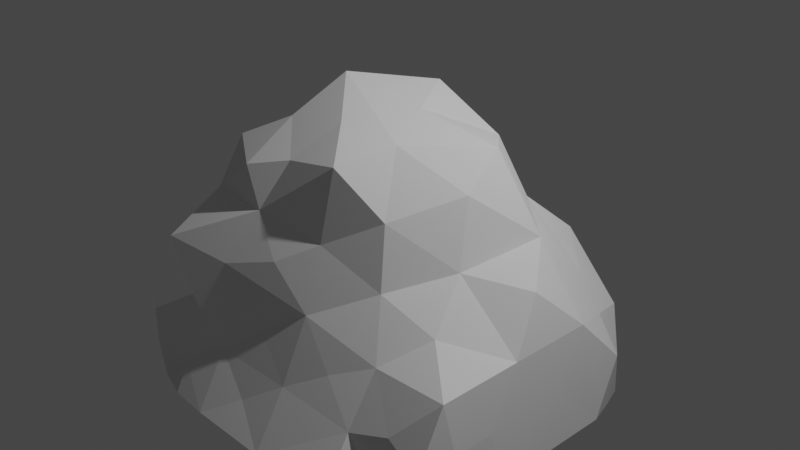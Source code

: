 # Source: Stone_2.blend  (saved by Blender 2.80.49; exported with 4.5.12 LTS)
import bpy
from mathutils import Matrix  # noqa: F401  (used for matrix-valued properties, if any)

bpy.ops.wm.read_factory_settings(use_empty=True)
scene = bpy.context.scene
scene.name = 'Scene'

# ---- collections
col_collection = bpy.data.collections.new('Collection'); scene.collection.children.link(col_collection)

# ---- world
world_world = bpy.data.worlds.new('World'); scene.world = world_world
world_world.use_nodes = True; world_world.node_tree.nodes.clear()
_N = world_world.node_tree.nodes; _L = world_world.node_tree.links
n0 = _N.new('ShaderNodeOutputWorld'); n0.name = 'World Output'; n0.location = (300, 300)
n1 = _N.new('ShaderNodeBackground'); n1.name = 'Background'; n1.location = (10, 300)
n1.inputs[0].default_value = (0.05088, 0.05088, 0.05088, 1.0)
_L.new(n1.outputs[0], n0.inputs[0])
n0.is_active_output = True
world_world.color = (0.05088, 0.05088, 0.05088)
world_world.use_sun_shadow = False
world_world.sun_shadow_jitter_overblur = 0.0

# ---- cameras
cam_camera = bpy.data.cameras.new('Camera')
cam_camera.clip_end = 100.0
cam_camera.ortho_scale = 7.314
cam_camera.dof.focus_distance = 0.0
cam_camera.dof.aperture_fstop = 128.0

# ---- lights
light_light = bpy.data.lights.new('Light', 'POINT')
light_light.transmission_factor = 0.0
light_light.cutoff_distance = 30.0
light_light.energy = 1000.0
light_light.shadow_buffer_clip_start = 1.001
light_light.shadow_soft_size = 0.1
light_light.shadow_maximum_resolution = 0.006
light_light.use_absolute_resolution = True

# ---- meshes
me_cube_002 = bpy.data.meshes.new('Cube.002')
me_cube_002.from_pydata([(-0.6495, 0.9173, -0.3943), (-0.3995, 0.9173, -0.3943), (0.1132, 0.9801, -0.7942), (-0.1368, 0.9801, -0.7942), (0.0, 0.75, -1.0), (-0.25, 1.0, -1.0), (-0.3868, 0.9801, -0.7942), (-0.8548, 0.967, -0.8112), (-0.5236, 0.9602, -0.5883), (-0.7282, 0.99, -1.009), (-0.5, 0.75, -1.0), (-0.75, 0.5, -1.0), (-1.0, 0.5, -0.75), (-0.9743, 0.7436, -1.01), (-0.8868, 0.7301, -0.5442), (-0.7448, 0.7484, -1.002), (-0.917, -0.8922, -0.3493), (-0.9586, -0.9374, -0.7966), (-0.7337, -0.8752, -0.6295), (-0.9688, -0.7253, -0.5304), (-0.75, -0.5, -1.0), (-0.9942, -0.7323, -1.006), (-0.5, -0.75, -1.0), (-1.0, -0.5, -0.75), (-0.7475, -0.9816, -1.005), (0.4969, -0.7445, -1.004), (0.2479, -0.9954, -1.003), (0.8767, -0.7321, -1.08), (0.705, -0.7348, -0.6427), (0.7464, -0.4964, -1.003), (0.6991, -0.7818, -1.006), (0.6121, 0.9784, -0.795), (0.8438, 0.8583, -0.7989), (0.581, 0.9257, -0.3902), (0.75, 0.5, -1.0), (0.4764, 0.9602, -0.5883), (1.0, 0.25, -1.0), (0.5, 0.75, -1.0), (0.714, 0.9528, -1.018), (0.9307, 0.6882, -1.027), (0.9699, 0.4454, -0.6962), (0.25, 1.0, -1.0), (0.7238, 0.7213, -1.012), (0.75, 0.25, -1.0), (0.9618, 0.6884, -0.7014), (-0.2002, -0.5189, 0.2635), (-0.7629, -0.8886, -0.8535), (-0.2839, -0.7079, -0.5145), (-0.267, -0.8796, -0.8562), (-0.25, -0.25, -1.0), (-0.7497, -0.7483, -1.001), (-0.2508, -0.7427, -1.002), (-0.5, -1.0, -1.0), (-0.9482, -0.6669, -0.3189), (0.2279, -0.8831, -0.8617), (0.9659, -0.5516, -0.6995), (0.2134, -0.6856, -0.5576), (1.0, -0.25, -1.0), (-0.9982, -0.7446, -0.7527), (0.25, -0.25, -1.0), (-0.75, 0.25, -1.0), (-0.75, -0.25, -1.0), (0.2486, -0.747, -1.002), (0.75, -0.25, -1.0), (-1.0, 0.25, -0.75), (-1.0, -0.25, -0.75), (-0.0272, -0.7888, -0.6985), (-1.0, -0.125, -0.625), (-0.5, 0.0, -1.0), (-1.0, -0.5, -1.0), (0.5, 0.0, -1.0), (0.496, -0.9921, -1.005), (-0.0003424, -0.4986, -1.001), (-0.7736, 0.7102, -0.3383), (-0.25, 0.75, -1.0), (-0.9916, 0.748, -0.7544), (-1.0, 0.25, -0.25), (0.25, 0.75, -1.0), (0.3632, 0.9801, -0.7942), (-0.6364, 0.9799, -0.7944), (-0.7736, 0.9602, -0.5883), (-1.0, 0.5, -1.0), (0.5, 1.0, -1.0), (0.0, 0.5, -1.0), (-1.0, 0.0, -0.5), (0.1978, 0.5341, 0.3819), (-0.1636, 0.4515, 0.6191), (-0.5, 0.5, -1.0), (-0.5292, 0.6368, 0.0489), (0.01887, 0.673, 0.08169), (0.2264, 0.9602, -0.5883), (-0.7112, 0.009577, 0.3509), (-0.2957, 0.7713, 0.1544), (-0.7736, 0.4602, -0.08835), (-0.5471, 0.4204, 0.3233), (-1.0, 0.5, -0.5), (-0.5685, -0.5422, 0.2942), (-0.7026, -0.8529, -0.4088), (-0.5178, -0.7531, -0.1884), (0.6361, -0.364, -0.295), (-0.9312, -0.4774, 0.02831), (-0.322, -0.4486, 0.363), (-1.0, -0.25, -0.25), (-0.9376, -0.9506, -0.5607), (-0.02357, 0.9602, -0.5883), (-0.5576, -0.2417, 0.4852), (0.5408, 0.6111, -0.09573), (-0.7736, 0.2102, 0.1617), (-0.8664, -0.3502, 0.3249), (-0.5299, -0.7998, -0.6983), (-1.0, -0.5, -0.5), (-1.0, 0.0, -1.0), (0.2563, -0.3354, 0.1759), (0.4518, 0.03887, 0.2731), (0.1201, -0.1298, 0.4846), (-0.5, -0.5, -1.0), (0.9699, 0.1954, -0.6962), (-0.2407, -0.6433, -0.1129), (0.6961, 0.6553, -0.2847), (-0.2736, 0.9602, -0.5883), (0.9699, -0.3046, -0.6962), (0.8631, 0.09562, -0.1197), (0.3872, 0.5614, 0.08343), (-0.1779, -0.2286, 0.5529), (-0.03775, -0.5017, 0.007902), (0.93, -0.7648, -0.7295), (0.7264, 0.9602, -0.5883), (0.8331, 0.6755, -0.4904), (0.9985, 0.4988, -1.001), (0.9916, -0.4942, -1.003), (0.4538, -0.5812, -0.4452), (0.3007, -0.4061, -0.1699), (0.9375, -0.1086, -0.3937), (0.6654, 0.351, 0.01858), (0.4586, -0.7712, -0.7263), (-0.4228, -0.5841, 0.09518), (-0.01481, 0.1651, 0.5664), (0.5, 0.5, -1.0), (0.4978, -0.497, -1.003), (0.9287, -0.5998, -0.4041), (0.3927, 0.3111, 0.4309), (-0.04722, 0.8793, -0.1982), (0.9398, 0.3907, -0.3924), (-0.4216, 0.01882, 0.7004), (-0.8965, -0.8338, -0.1379), (0.02246, -0.4537, 0.4318), (-0.5255, 0.8744, -0.2002), (0.4356, 0.8912, -0.1921), (0.0, 1.0, -1.0), (-0.0002359, -0.9987, -1.0), (1.0, 0.0, -1.0), (0.5223, -0.08167, -0.08447), (0.0, 0.0, -1.0), (-1.0, 0.0, 0.0), (0.8626, 0.8528, -1.055), (-0.02002, -0.6259, -0.3406), (0.6913, -0.5905, -0.4246), (-0.2281, 0.6427, 0.4648), (-0.8897, 0.9565, -1.041), (-0.5, 1.0, -1.0), (-0.9729, -0.905, -1.027)], [], [(0, 80, 73), (0, 146, 8), (1, 146, 141), (1, 119, 8), (2, 148, 104), (2, 90, 78), (3, 119, 104), (3, 148, 6), (4, 148, 77), (4, 83, 74), (5, 148, 74), (5, 159, 6), (148, 3, 104), (6, 159, 79), (7, 80, 79), (7, 158, 75), (146, 0, 73), (8, 119, 79), (9, 158, 79), (9, 159, 15), (10, 159, 74), (10, 87, 15), (11, 87, 60), (11, 81, 15), (12, 95, 75), (12, 81, 64), (13, 81, 75), (13, 158, 15), (14, 80, 75), (14, 95, 73), (159, 9, 79), (81, 11, 60), (16, 103, 97), (16, 144, 53), (17, 160, 46), (17, 103, 58), (18, 109, 97), (18, 103, 46), (19, 110, 58), (19, 103, 53), (20, 69, 61), (20, 115, 50), (21, 69, 50), (21, 160, 58), (22, 115, 51), (22, 52, 50), (23, 110, 65), (23, 69, 58), (24, 160, 50), (30, 25, 138), (25, 71, 62), (156, 139, 99), (26, 149, 62), (26, 71, 54), (27, 129, 125), (69, 23, 65), (150, 57, 63), (28, 125, 139), (29, 138, 63), (103, 17, 46), (30, 71, 25), (30, 134, 71), (31, 82, 78), (31, 126, 38), (32, 127, 44), (32, 154, 38), (33, 147, 118), (33, 126, 35), (34, 128, 43), (34, 137, 42), (35, 90, 147), (35, 126, 78), (36, 128, 116), (36, 150, 43), (37, 137, 77), (37, 82, 42), (126, 31, 78), (38, 154, 42), (39, 154, 44), (39, 128, 42), (40, 142, 116), (40, 128, 44), (82, 31, 38), (41, 82, 77), (128, 39, 44), (82, 37, 77), (147, 33, 35), (43, 150, 70), (128, 40, 116), (148, 41, 77), (45, 135, 124), (45, 145, 101), (103, 18, 97), (52, 24, 50), (47, 155, 98), (47, 109, 66), (48, 149, 66), (48, 109, 52), (49, 152, 72), (49, 115, 68), (69, 20, 50), (52, 22, 51), (51, 115, 72), (51, 149, 52), (109, 48, 66), (115, 20, 61), (156, 130, 28), (57, 129, 63), (71, 26, 62), (54, 134, 66), (55, 129, 120), (55, 139, 125), (56, 134, 130), (56, 155, 66), (30, 29, 129), (57, 150, 120), (129, 29, 63), (24, 52, 46), (59, 138, 72), (59, 152, 70), (60, 111, 81), (60, 87, 68), (110, 19, 53), (61, 111, 68), (62, 149, 72), (28, 130, 134), (129, 57, 120), (63, 138, 70), (64, 111, 84), (81, 12, 75), (65, 111, 69), (65, 110, 67), (134, 54, 71), (109, 47, 98), (115, 22, 50), (67, 102, 84), (159, 10, 15), (115, 49, 72), (109, 18, 46), (111, 60, 68), (130, 156, 99), (70, 152, 137), (138, 62, 72), (53, 144, 100), (138, 25, 62), (110, 23, 58), (73, 95, 93), (158, 9, 15), (83, 4, 77), (95, 12, 64), (81, 13, 15), (76, 153, 93), (76, 95, 84), (77, 137, 83), (82, 41, 78), (90, 2, 104), (32, 126, 127), (159, 5, 74), (119, 6, 79), (87, 11, 15), (80, 7, 75), (95, 64, 84), (87, 10, 74), (137, 34, 43), (126, 33, 118), (153, 76, 84), (83, 152, 87), (95, 76, 93), (101, 96, 135), (85, 140, 122), (82, 38, 42), (147, 106, 118), (86, 94, 143), (157, 94, 86), (85, 136, 140), (88, 146, 93), (88, 94, 92), (89, 157, 85), (89, 141, 92), (104, 141, 90), (89, 122, 147), (91, 153, 108), (91, 143, 94), (89, 147, 141), (94, 88, 93), (99, 132, 151), (157, 92, 94), (146, 92, 141), (105, 108, 96), (86, 143, 136), (80, 8, 79), (108, 105, 91), (144, 16, 97), (105, 101, 123), (158, 13, 75), (98, 117, 135), (109, 46, 52), (99, 131, 130), (99, 151, 131), (100, 108, 153), (100, 135, 96), (101, 145, 123), (94, 107, 91), (106, 133, 118), (89, 85, 122), (160, 24, 46), (135, 45, 101), (148, 2, 78), (139, 156, 28), (148, 4, 74), (105, 123, 143), (95, 14, 75), (100, 102, 110), (155, 47, 66), (99, 139, 132), (107, 153, 91), (150, 63, 70), (69, 21, 58), (144, 98, 135), (98, 97, 109), (100, 96, 108), (106, 147, 122), (152, 83, 137), (112, 131, 151), (112, 145, 124), (112, 113, 114), (123, 145, 114), (114, 136, 143), (149, 26, 54), (115, 61, 68), (111, 64, 81), (116, 142, 132), (90, 35, 78), (160, 17, 58), (98, 144, 97), (133, 106, 122), (142, 40, 44), (85, 157, 86), (142, 127, 118), (120, 150, 132), (149, 54, 66), (121, 142, 133), (121, 151, 132), (122, 140, 133), (127, 126, 118), (117, 155, 124), (112, 114, 145), (142, 44, 127), (124, 155, 131), (139, 55, 120), (113, 133, 140), (119, 3, 6), (142, 118, 133), (111, 67, 84), (80, 0, 8), (137, 43, 70), (32, 44, 154), (139, 120, 132), (30, 138, 29), (129, 55, 125), (98, 155, 117), (105, 143, 91), (149, 51, 72), (160, 21, 50), (114, 140, 136), (30, 129, 27), (142, 121, 132), (111, 65, 67), (143, 123, 114), (131, 112, 124), (105, 96, 101), (157, 89, 92), (145, 45, 124), (150, 116, 132), (137, 37, 42), (152, 49, 68), (150, 36, 116), (100, 144, 135), (41, 148, 78), (114, 113, 140), (113, 151, 133), (87, 74, 83), (146, 73, 93), (152, 68, 87), (147, 90, 141), (158, 7, 79), (135, 117, 124), (107, 94, 93), (155, 56, 130), (146, 88, 92), (103, 19, 58), (128, 34, 42), (146, 1, 8), (151, 121, 133), (30, 125, 28), (85, 86, 136), (152, 59, 72), (149, 48, 52), (154, 39, 42), (153, 107, 93), (100, 153, 102), (126, 32, 38), (141, 104, 119), (148, 5, 6), (119, 1, 141), (112, 151, 113), (103, 16, 53), (30, 28, 134), (102, 67, 110), (110, 53, 100), (111, 61, 69), (27, 125, 30), (138, 59, 70), (80, 14, 73), (134, 56, 66), (155, 130, 131), (128, 36, 43), (153, 84, 102)])
_uv = me_cube_002.uv_layers.new(name='UVMap')
_uv.uv.foreach_set('vector', [0.0, 0.0, 0.0, 0.0, 0.0, 0.0, 0.0, 0.0, 0.0, 0.0, 0.0, 0.0, 0.0, 0.0, 0.0, 0.0, 0.0, 0.0, 0.0, 0.0, 0.0, 0.0, 0.0, 0.0, 0.0, 0.0, 0.0, 0.0, 0.0, 0.0, 0.0, 0.0, 0.0, 0.0, 0.0, 0.0, 0.0, 0.0, 0.0, 0.0, 0.0, 0.0, 0.0, 0.0, 0.0, 0.0, 0.0, 0.0, 0.0, 0.0, 0.0, 0.0, 0.0, 0.0, 0.0, 0.0, 0.0, 0.0, 0.0, 0.0, 0.0, 0.0, 0.0, 0.0, 0.0, 0.0, 0.0, 0.0, 0.0, 0.0, 0.0, 0.0, 0.0, 0.0, 0.0, 0.0, 0.0, 0.0, 0.0, 0.0, 0.0, 0.0, 0.0, 0.0, 0.0, 0.0, 0.0, 0.0, 0.0, 0.0, 0.0, 0.0, 0.0, 0.0, 0.0, 0.0, 0.0, 0.0, 0.0, 0.0, 0.0, 0.0, 0.0, 0.0, 0.0, 0.0, 0.0, 0.0, 0.0, 0.0, 0.0, 0.0, 0.0, 0.0, 0.0, 0.0, 0.0, 0.0, 0.0, 0.0, 0.0, 0.0, 0.0, 0.0, 0.0, 0.0, 0.0, 0.0, 0.0, 0.0, 0.0, 0.0, 0.0, 0.0, 0.0, 0.0, 0.0, 0.0, 0.0, 0.0, 0.0, 0.0, 0.0, 0.0, 0.0, 0.0, 0.0, 0.0, 0.0, 0.0, 0.0, 0.0, 0.0, 0.0, 0.0, 0.0, 0.0, 0.0, 0.0, 0.0, 0.0, 0.0, 0.0, 0.0, 0.0, 0.0, 0.0, 0.0, 0.0, 0.0, 0.0, 0.0, 0.0, 0.0, 0.0, 0.0, 0.0, 0.0, 0.0, 0.0, 0.0, 0.0, 0.0, 0.0, 0.0, 0.0, 0.0, 0.0, 0.0, 0.0, 0.0, 0.0, 0.0, 0.0, 0.0, 0.0, 0.0, 0.0, 0.0, 0.0, 0.0, 0.0, 0.0, 0.0, 0.0, 0.0, 0.0, 0.0, 0.0, 0.0, 0.0, 0.0, 0.0, 0.0, 0.0, 0.0, 0.0, 0.0, 0.0, 0.0, 0.0, 0.0, 0.0, 0.0, 0.0, 0.0, 0.0, 0.0, 0.0, 0.0, 0.0, 0.0, 0.0, 0.0, 0.0, 0.0, 0.0, 0.0, 0.0, 0.0, 0.0, 0.0, 0.0, 0.0, 0.0, 0.0, 0.0, 0.0, 0.0, 0.0, 0.0, 0.0, 0.0, 0.0, 0.0, 0.0, 0.0, 0.0, 0.0, 0.0, 0.0, 0.0, 0.0, 0.0, 0.0, 0.0, 0.0, 0.0, 0.0, 0.0, 0.0, 0.0, 0.0, 0.0, 0.0, 0.0, 0.0, 0.0, 0.0, 0.0, 0.0, 0.0, 0.0, 0.0, 0.0, 0.0, 0.0, 0.0, 0.0, 0.0, 0.0, 0.0, 0.0, 0.0, 0.0, 0.0, 0.0, 0.0, 0.0, 0.0, 0.0, 0.0, 0.0, 0.0, 0.0, 0.0, 0.0, 0.0, 0.0, 0.0, 0.0, 0.0, 0.0, 0.0, 0.0, 0.0, 0.0, 0.0, 0.0, 0.0, 0.0, 0.0, 0.0, 0.0, 0.0, 0.0, 0.0, 0.0, 0.0, 0.0, 0.0, 0.0, 0.0, 0.0, 0.0, 0.0, 0.0, 0.0, 0.0, 0.0, 0.0, 0.0, 0.0, 0.0, 0.0, 0.0, 0.0, 0.0, 0.0, 0.0, 0.0, 0.0, 0.0, 0.0, 0.0, 0.0, 0.0, 0.0, 0.0, 0.0, 0.0, 0.0, 0.0, 0.0, 0.0, 0.0, 0.0, 0.0, 0.0, 0.0, 0.0, 0.0, 0.0, 0.0, 0.0, 0.0, 0.0, 0.0, 0.0, 0.0, 0.0, 0.0, 0.0, 0.0, 0.0, 0.0, 0.0, 0.0, 0.0, 0.0, 0.0, 0.0, 0.0, 0.0, 0.0, 0.0, 0.0, 0.0, 0.0, 0.0, 0.0, 0.0, 0.0, 0.0, 0.0, 0.0, 0.0, 0.0, 0.0, 0.0, 0.0, 0.0, 0.0, 0.0, 0.0, 0.0, 0.0, 0.0, 0.0, 0.0, 0.0, 0.0, 0.0, 0.0, 0.0, 0.0, 0.0, 0.0, 0.0, 0.0, 0.0, 0.0, 0.0, 0.0, 0.0, 0.0, 0.0, 0.0, 0.0, 0.0, 0.0, 0.0, 0.0, 0.0, 0.0, 0.0, 0.0, 0.0, 0.0, 0.0, 0.0, 0.0, 0.0, 0.0, 0.0, 0.0, 0.0, 0.0, 0.0, 0.0, 0.0, 0.0, 0.0, 0.0, 0.0, 0.0, 0.0, 0.0, 0.0, 0.0, 0.0, 0.0, 0.0, 0.0, 0.0, 0.0, 0.0, 0.0, 0.0, 0.0, 0.0, 0.0, 0.0, 0.0, 0.0, 0.0, 0.0, 0.0, 0.0, 0.0, 0.0, 0.0, 0.0, 0.0, 0.0, 0.0, 0.0, 0.0, 0.0, 0.0, 0.0, 0.0, 0.0, 0.0, 0.0, 0.0, 0.0, 0.0, 0.0, 0.0, 0.0, 0.0, 0.0, 0.0, 0.0, 0.0, 0.0, 0.0, 0.0, 0.0, 0.0, 0.0, 0.0, 0.0, 0.0, 0.0, 0.0, 0.0, 0.0, 0.0, 0.0, 0.0, 0.0, 0.0, 0.0, 0.0, 0.0, 0.0, 0.0, 0.0, 0.0, 0.0, 0.0, 0.0, 0.0, 0.0, 0.0, 0.0, 0.0, 0.0, 0.0, 0.0, 0.0, 0.0, 0.0, 0.0, 0.0, 0.0, 0.0, 0.0, 0.0, 0.0, 0.0, 0.0, 0.0, 0.0, 0.0, 0.0, 0.0, 0.0, 0.0, 0.0, 0.0, 0.0, 0.0, 0.0, 0.0, 0.0, 0.0, 0.0, 0.0, 0.0, 0.0, 0.0, 0.0, 0.0, 0.0, 0.0, 0.0, 0.0, 0.0, 0.0, 0.0, 0.0, 0.0, 0.0, 0.0, 0.0, 0.0, 0.0, 0.0, 0.0, 0.0, 0.0, 0.0, 0.0, 0.0, 0.0, 0.0, 0.0, 0.0, 0.0, 0.0, 0.0, 0.0, 0.0, 0.0, 0.0, 0.0, 0.0, 0.0, 0.0, 0.0, 0.0, 0.0, 0.0, 0.0, 0.0, 0.0, 0.0, 0.0, 0.0, 0.0, 0.0, 0.0, 0.0, 0.0, 0.0, 0.0, 0.0, 0.0, 0.0, 0.0, 0.0, 0.0, 0.0, 0.0, 0.0, 0.0, 0.0, 0.0, 0.0, 0.0, 0.0, 0.0, 0.0, 0.0, 0.0, 0.0, 0.0, 0.0, 0.0, 0.0, 0.0, 0.0, 0.0, 0.0, 0.0, 0.0, 0.0, 0.0, 0.0, 0.0, 0.0, 0.0, 0.0, 0.0, 0.0, 0.0, 0.0, 0.0, 0.0, 0.0, 0.0, 0.0, 0.0, 0.0, 0.0, 0.0, 0.0, 0.0, 0.0, 0.0, 0.0, 0.0, 0.0, 0.0, 0.0, 0.0, 0.0, 0.0, 0.0, 0.0, 0.0, 0.0, 0.0, 0.0, 0.0, 0.0, 0.0, 0.0, 0.0, 0.0, 0.0, 0.0, 0.0, 0.0, 0.0, 0.0, 0.0, 0.0, 0.0, 0.0, 0.0, 0.0, 0.0, 0.0, 0.0, 0.0, 0.0, 0.0, 0.0, 0.0, 0.0, 0.0, 0.0, 0.0, 0.0, 0.0, 0.0, 0.0, 0.0, 0.0, 0.0, 0.0, 0.0, 0.0, 0.0, 0.0, 0.0, 0.0, 0.0, 0.0, 0.0, 0.0, 0.0, 0.0, 0.0, 0.0, 0.0, 0.0, 0.0, 0.0, 0.0, 0.0, 0.0, 0.0, 0.0, 0.0, 0.0, 0.0, 0.0, 0.0, 0.0, 0.0, 0.0, 0.0, 0.0, 0.0, 0.0, 0.0, 0.0, 0.0, 0.0, 0.0, 0.0, 0.0, 0.0, 0.0, 0.0, 0.0, 0.0, 0.0, 0.0, 0.0, 0.0, 0.0, 0.0, 0.0, 0.0, 0.0, 0.0, 0.0, 0.0, 0.0, 0.0, 0.0, 0.0, 0.0, 0.0, 0.0, 0.0, 0.0, 0.0, 0.0, 0.0, 0.0, 0.0, 0.0, 0.0, 0.0, 0.0, 0.0, 0.0, 0.0, 0.0, 0.0, 0.0, 0.0, 0.0, 0.0, 0.0, 0.0, 0.0, 0.0, 0.0, 0.0, 0.0, 0.0, 0.0, 0.0, 0.0, 0.0, 0.0, 0.0, 0.0, 0.0, 0.0, 0.0, 0.0, 0.0, 0.0, 0.0, 0.0, 0.0, 0.0, 0.0, 0.0, 0.0, 0.0, 0.0, 0.0, 0.0, 0.0, 0.0, 0.0, 0.0, 0.0, 0.0, 0.0, 0.0, 0.0, 0.0, 0.0, 0.0, 0.0, 0.0, 0.0, 0.0, 0.0, 0.0, 0.0, 0.0, 0.0, 0.0, 0.0, 0.0, 0.0, 0.0, 0.0, 0.0, 0.0, 0.0, 0.0, 0.0, 0.0, 0.0, 0.0, 0.0, 0.0, 0.0, 0.0, 0.0, 0.0, 0.0, 0.0, 0.0, 0.0, 0.0, 0.0, 0.0, 0.0, 0.0, 0.0, 0.0, 0.0, 0.0, 0.0, 0.0, 0.0, 0.0, 0.0, 0.0, 0.0, 0.0, 0.0, 0.0, 0.0, 0.0, 0.0, 0.0, 0.0, 0.0, 0.0, 0.0, 0.0, 0.0, 0.0, 0.0, 0.0, 0.0, 0.0, 0.0, 0.0, 0.0, 0.0, 0.0, 0.0, 0.0, 0.0, 0.0, 0.0, 0.0, 0.0, 0.0, 0.0, 0.0, 0.0, 0.0, 0.0, 0.0, 0.0, 0.0, 0.0, 0.0, 0.0, 0.0, 0.0, 0.0, 0.0, 0.0, 0.0, 0.0, 0.0, 0.0, 0.0, 0.0, 0.0, 0.0, 0.0, 0.0, 0.0, 0.0, 0.0, 0.0, 0.0, 0.0, 0.0, 0.0, 0.0, 0.0, 0.0, 0.0, 0.0, 0.0, 0.0, 0.0, 0.0, 0.0, 0.0, 0.0, 0.0, 0.0, 0.0, 0.0, 0.0, 0.0, 0.0, 0.0, 0.0, 0.0, 0.0, 0.0, 0.0, 0.0, 0.0, 0.0, 0.0, 0.0, 0.0, 0.0, 0.0, 0.0, 0.0, 0.0, 0.0, 0.0, 0.0, 0.0, 0.0, 0.0, 0.0, 0.0, 0.0, 0.0, 0.0, 0.0, 0.0, 0.0, 0.0, 0.0, 0.0, 0.0, 0.0, 0.0, 0.0, 0.0, 0.0, 0.0, 0.0, 0.0, 0.0, 0.0, 0.0, 0.0, 0.0, 0.0, 0.0, 0.0, 0.0, 0.0, 0.0, 0.0, 0.0, 0.0, 0.0, 0.0, 0.0, 0.0, 0.0, 0.0, 0.0, 0.0, 0.0, 0.0, 0.0, 0.0, 0.0, 0.0, 0.0, 0.0, 0.0, 0.0, 0.0, 0.0, 0.0, 0.0, 0.0, 0.0, 0.0, 0.0, 0.0, 0.0, 0.0, 0.0, 0.0, 0.0, 0.0, 0.0, 0.0, 0.0, 0.0, 0.0, 0.0, 0.0, 0.0, 0.0, 0.0, 0.0, 0.0, 0.0, 0.0, 0.0, 0.0, 0.0, 0.0, 0.0, 0.0, 0.0, 0.0, 0.0, 0.0, 0.0, 0.0, 0.0, 0.0, 0.0, 0.0, 0.0, 0.0, 0.0, 0.0, 0.0, 0.0, 0.0, 0.0, 0.0, 0.0, 0.0, 0.0, 0.0, 0.0, 0.0, 0.0, 0.0, 0.0, 0.0, 0.0, 0.0, 0.0, 0.0, 0.0, 0.0, 0.0, 0.0, 0.0, 0.0, 0.0, 0.0, 0.0, 0.0, 0.0, 0.0, 0.0, 0.0, 0.0, 0.0, 0.0, 0.0, 0.0, 0.0, 0.0, 0.0, 0.0, 0.0, 0.0, 0.0, 0.0, 0.0, 0.0, 0.0, 0.0, 0.0, 0.0, 0.0, 0.0, 0.0, 0.0, 0.0, 0.0, 0.0, 0.0, 0.0, 0.0, 0.0, 0.0, 0.0, 0.0, 0.0, 0.0, 0.0, 0.0, 0.0, 0.0, 0.0, 0.0, 0.0, 0.0, 0.0, 0.0, 0.0, 0.0, 0.0, 0.0, 0.0, 0.0, 0.0, 0.0, 0.0, 0.0, 0.0, 0.0, 0.0, 0.0, 0.0, 0.0, 0.0, 0.0, 0.0, 0.0, 0.0, 0.0, 0.0, 0.0, 0.0, 0.0, 0.0, 0.0, 0.0, 0.0, 0.0, 0.0, 0.0, 0.0, 0.0, 0.0, 0.0, 0.0, 0.0, 0.0, 0.0, 0.0, 0.0, 0.0, 0.0, 0.0, 0.0, 0.0, 0.0, 0.0, 0.0, 0.0, 0.0, 0.0, 0.0, 0.0, 0.0, 0.0, 0.0, 0.0, 0.0, 0.0, 0.0, 0.0, 0.0, 0.0, 0.0, 0.0, 0.0, 0.0, 0.0, 0.0, 0.0, 0.0, 0.0, 0.0, 0.0, 0.0, 0.0, 0.0, 0.0, 0.0, 0.0, 0.0, 0.0, 0.0, 0.0, 0.0, 0.0, 0.0, 0.0, 0.0, 0.0, 0.0, 0.0, 0.0, 0.0, 0.0, 0.0, 0.0, 0.0, 0.0, 0.0, 0.0, 0.0, 0.0, 0.0, 0.0, 0.0, 0.0, 0.0, 0.0, 0.0, 0.0, 0.0, 0.0, 0.0, 0.0, 0.0, 0.0, 0.0, 0.0, 0.0, 0.0, 0.0, 0.0, 0.0, 0.0, 0.0, 0.0, 0.0, 0.0, 0.0, 0.0, 0.0, 0.0, 0.0, 0.0, 0.0, 0.0, 0.0, 0.0, 0.0, 0.0, 0.0, 0.0, 0.0, 0.0, 0.0, 0.0, 0.0, 0.0, 0.0, 0.0, 0.0, 0.0, 0.0, 0.0, 0.0, 0.0, 0.0, 0.0, 0.0, 0.0, 0.0, 0.0, 0.0, 0.0, 0.0, 0.0, 0.0, 0.0, 0.0, 0.0, 0.0, 0.0, 0.0, 0.0, 0.0, 0.0, 0.0, 0.0, 0.0, 0.0, 0.0, 0.0, 0.0, 0.0, 0.0, 0.0, 0.0, 0.0, 0.0, 0.0, 0.0, 0.0, 0.0, 0.0, 0.0, 0.0, 0.0, 0.0, 0.0, 0.0, 0.0, 0.0, 0.0, 0.0, 0.0, 0.0, 0.0, 0.0, 0.0, 0.0, 0.0, 0.0, 0.0, 0.0, 0.0, 0.0, 0.0, 0.0, 0.0, 0.0, 0.0, 0.0, 0.0, 0.0, 0.0, 0.0, 0.0, 0.0, 0.0, 0.0, 0.0, 0.0, 0.0, 0.0, 0.0, 0.0, 0.0, 0.0, 0.0, 0.0, 0.0, 0.0, 0.0, 0.0, 0.0, 0.0, 0.0, 0.0, 0.0, 0.0, 0.0, 0.0, 0.0, 0.0, 0.0, 0.0, 0.0, 0.0, 0.0, 0.0, 0.0, 0.0, 0.0, 0.0, 0.0, 0.0, 0.0, 0.0, 0.0, 0.0, 0.0, 0.0, 0.0, 0.0, 0.0, 0.0, 0.0, 0.0, 0.0, 0.0, 0.0, 0.0, 0.0, 0.0, 0.0, 0.0, 0.0, 0.0, 0.0, 0.0, 0.0, 0.0, 0.0, 0.0, 0.0, 0.0, 0.0, 0.0, 0.0, 0.0, 0.0, 0.0, 0.0, 0.0, 0.0, 0.0, 0.0, 0.0, 0.0, 0.0, 0.0, 0.0, 0.0, 0.0, 0.0, 0.0, 0.0, 0.0, 0.0, 0.0, 0.0, 0.0, 0.0, 0.0, 0.0, 0.0, 0.0, 0.0, 0.0, 0.0, 0.0, 0.0, 0.0, 0.0, 0.0, 0.0, 0.0, 0.0, 0.0, 0.0, 0.0, 0.0, 0.0, 0.0, 0.0, 0.0, 0.0, 0.0, 0.0, 0.0, 0.0, 0.0, 0.0, 0.0, 0.0, 0.0, 0.0, 0.0, 0.0, 0.0, 0.0, 0.0, 0.0, 0.0, 0.0, 0.0, 0.0, 0.0, 0.0, 0.0, 0.0, 0.0, 0.0, 0.0, 0.0, 0.0, 0.0, 0.0, 0.0, 0.0, 0.0, 0.0, 0.0, 0.0, 0.0, 0.0, 0.0, 0.0, 0.0, 0.0, 0.0, 0.0, 0.0, 0.0, 0.0, 0.0, 0.0, 0.0, 0.0, 0.0, 0.0, 0.0, 0.0, 0.0, 0.0, 0.0, 0.0, 0.0, 0.0, 0.0, 0.0, 0.0, 0.0, 0.0, 0.0, 0.0, 0.0, 0.0, 0.0, 0.0, 0.0, 0.0, 0.0, 0.0, 0.0, 0.0, 0.0, 0.0, 0.0, 0.0, 0.0, 0.0, 0.0, 0.0, 0.0, 0.0, 0.0, 0.0, 0.0, 0.0, 0.0, 0.0, 0.0, 0.0, 0.0, 0.0, 0.0, 0.0, 0.0, 0.0, 0.0, 0.0, 0.0, 0.0, 0.0, 0.0, 0.0, 0.0, 0.0, 0.0, 0.0, 0.0, 0.0, 0.0, 0.0, 0.0, 0.0, 0.0, 0.0, 0.0, 0.0, 0.0, 0.0, 0.0, 0.0, 0.0, 0.0, 0.0, 0.0, 0.0, 0.0, 0.0, 0.0, 0.0, 0.0, 0.0, 0.0, 0.0, 0.0, 0.0, 0.0, 0.0, 0.0, 0.0, 0.0, 0.0, 0.0, 0.0, 0.0, 0.0, 0.0, 0.0, 0.0, 0.0, 0.0, 0.0, 0.0, 0.0, 0.0, 0.0, 0.0, 0.0, 0.0, 0.0, 0.0, 0.0, 0.0, 0.0, 0.0, 0.0, 0.0, 0.0, 0.0, 0.0, 0.0, 0.0, 0.0, 0.0, 0.0, 0.0, 0.0, 0.0, 0.0, 0.0, 0.0, 0.0, 0.0, 0.0, 0.0, 0.0, 0.0, 0.0, 0.0, 0.0, 0.0, 0.0, 0.0, 0.0, 0.0, 0.0, 0.0, 0.0, 0.0, 0.0, 0.0, 0.0, 0.0, 0.0, 0.0, 0.0, 0.0, 0.0, 0.0, 0.0, 0.0, 0.0, 0.0, 0.0, 0.0, 0.0, 0.0, 0.0, 0.0, 0.0, 0.0, 0.0, 0.0, 0.0, 0.0, 0.0, 0.0, 0.0, 0.0, 0.0, 0.0, 0.0, 0.0, 0.0, 0.0, 0.0, 0.0, 0.0, 0.0, 0.0, 0.0, 0.0, 0.0, 0.0, 0.0, 0.0, 0.0, 0.0, 0.0, 0.0, 0.0, 0.0, 0.0, 0.0, 0.0, 0.0, 0.0, 0.0, 0.0, 0.0, 0.0, 0.0, 0.0, 0.0, 0.0, 0.0, 0.0, 0.0, 0.0, 0.0, 0.0, 0.0, 0.0, 0.0, 0.0, 0.0, 0.0, 0.0, 0.0, 0.0, 0.0, 0.0, 0.0, 0.0, 0.0, 0.0, 0.0, 0.0, 0.0, 0.0, 0.0, 0.0, 0.0, 0.0, 0.0, 0.0, 0.0, 0.0, 0.0, 0.0, 0.0, 0.0, 0.0, 0.0, 0.0, 0.0, 0.0, 0.0, 0.0, 0.0, 0.0, 0.0, 0.0, 0.0, 0.0, 0.0, 0.0, 0.0, 0.0, 0.0, 0.0, 0.0, 0.0, 0.0, 0.0, 0.0, 0.0, 0.0, 0.0, 0.0, 0.0, 0.0, 0.0, 0.0, 0.0, 0.0, 0.0, 0.0, 0.0, 0.0])
me_cube_002.use_remesh_preserve_volume = False
me_cube_002.use_remesh_preserve_attributes = False
me_cube_002.use_mirror_vertex_groups = False
me_cube_002.update()

# ---- objects
ob_light = bpy.data.objects.new('Light', light_light)
ob_camera = bpy.data.objects.new('Camera', cam_camera)
ob_cube = bpy.data.objects.new('Cube', me_cube_002)

# ---- transforms, parenting, visibility, modifiers, constraints
ob_light.location = (4.076, 1.005, 5.904)
ob_light.rotation_euler = (0.6503, 0.05522, 1.866)
ob_light.lock_rotations_4d = False
ob_light.empty_display_type = 'ARROWS'
ob_light.color = (0.0, 0.0, 0.0, 0.0)
ob_light.lineart.crease_threshold = 0.0
ob_camera.location = (7.359, -6.926, 4.958)
ob_camera.rotation_euler = (1.109, 0.0, 0.8149)
ob_camera.lock_rotations_4d = False
ob_camera.empty_display_type = 'ARROWS'
ob_camera.color = (0.0, 0.0, 0.0, 0.0)
ob_camera.display_type = 'WIRE'
ob_camera.lineart.crease_threshold = 0.0
ob_cube.location = (0.0, 0.0, 0.0)
ob_cube.scale = (1.938, 1.938, 1.938)
ob_cube.lineart.crease_threshold = 0.0

# ---- collection membership
col_collection.objects.link(ob_light)
col_collection.objects.link(ob_camera)
col_collection.objects.link(ob_cube)

# ---- scene / render settings (as saved in the file)
scene.camera = ob_camera
scene.frame_start = 1; scene.frame_end = 250; scene.frame_set(1)
scene.render.engine = 'BLENDER_EEVEE_NEXT'
scene.cycles.use_denoising = False
scene.cycles.samples = 128
scene.cycles.sampling_pattern = 'TABULATED_SOBOL'
scene.cycles.use_adaptive_sampling = False
scene.cycles.use_light_tree = False
scene.view_settings.view_transform = 'Filmic'
bpy.context.view_layer.update()
